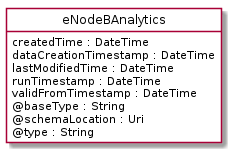

The diagram above was rendered by PlantUML. Its source (embedded in the PNG):
@startuml
hide circle
hide methods
hide stereotype
show <<Enumeration>> stereotype
skinparam class {
   BackgroundColor<<Enumeration>> #E6F5F7
   BackgroundColor<<Ref>> #FFFFE0
   BackgroundColor<<Pivot>> #FFFFFFF
   BackgroundColor<<SimpleType>> #E2F0DA
   BackgroundColor #FCF2E3
}

class eNodeBAnalytics <<Pivot>> {
    createdTime : DateTime
    dataCreationTimestamp : DateTime
    lastModifiedTime : DateTime
    runTimestamp : DateTime
    validFromTimestamp : DateTime
    @baseType : String
    @schemaLocation : Uri
    @type : String
}


@enduml